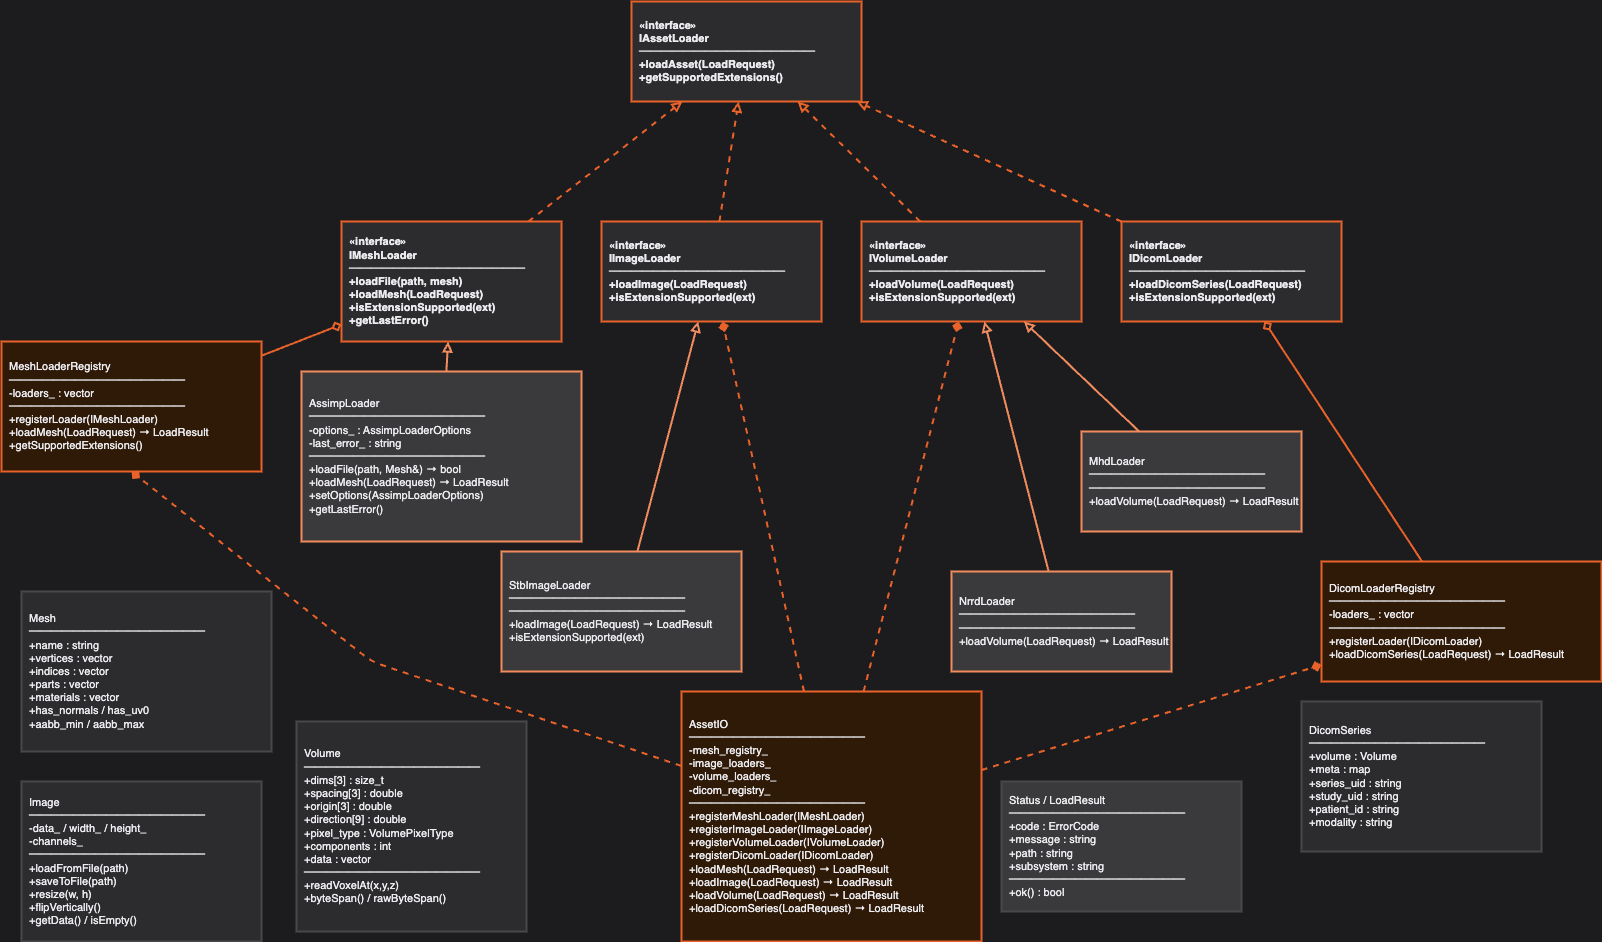

The diagram above was exported from draw.io. Its source (the exported page's mxGraphModel, read from the mxfile embedded in the PNG):
<mxGraphModel dx="1629" dy="613" grid="1" gridSize="10" guides="1" tooltips="1" connect="1" arrows="1" fold="1" page="1" pageScale="1" pageWidth="1800" pageHeight="1300" background="#1C1C1E" math="0" shadow="0">
  <root>
    <mxCell id="0" />
    <mxCell id="1" parent="0" />
    <mxCell id="IAssetLoader" value="«interface»&#10;IAssetLoader&#10;────────────────&#10;+loadAsset(LoadRequest)&#10;+getSupportedExtensions()" style="rounded=0;whiteSpace=wrap;html=1;fillColor=#2C2C2E;strokeColor=#E8622A;strokeWidth=2;fontStyle=1;fontSize=11;align=left;spacingLeft=6;fontColor=#EBEBF0;" parent="1" vertex="1">
      <mxGeometry x="650" y="16" width="230" height="100" as="geometry" />
    </mxCell>
    <mxCell id="IMeshLoader" value="«interface»&#10;IMeshLoader&#10;────────────────&#10;+loadFile(path, mesh)&#10;+loadMesh(LoadRequest)&#10;+isExtensionSupported(ext)&#10;+getLastError()" style="rounded=0;whiteSpace=wrap;html=1;fillColor=#2C2C2E;strokeColor=#E8622A;strokeWidth=2;fontStyle=1;fontSize=11;align=left;spacingLeft=6;fontColor=#EBEBF0;" parent="1" vertex="1">
      <mxGeometry x="360" y="236" width="220" height="120" as="geometry" />
    </mxCell>
    <mxCell id="IImageLoader" value="«interface»&#10;IImageLoader&#10;────────────────&#10;+loadImage(LoadRequest)&#10;+isExtensionSupported(ext)" style="rounded=0;whiteSpace=wrap;html=1;fillColor=#2C2C2E;strokeColor=#E8622A;strokeWidth=2;fontStyle=1;fontSize=11;align=left;spacingLeft=6;fontColor=#EBEBF0;" parent="1" vertex="1">
      <mxGeometry x="620" y="236" width="220" height="100" as="geometry" />
    </mxCell>
    <mxCell id="IVolumeLoader" value="«interface»&#10;IVolumeLoader&#10;────────────────&#10;+loadVolume(LoadRequest)&#10;+isExtensionSupported(ext)" style="rounded=0;whiteSpace=wrap;html=1;fillColor=#2C2C2E;strokeColor=#E8622A;strokeWidth=2;fontStyle=1;fontSize=11;align=left;spacingLeft=6;fontColor=#EBEBF0;" parent="1" vertex="1">
      <mxGeometry x="880" y="236" width="220" height="100" as="geometry" />
    </mxCell>
    <mxCell id="IDicomLoader" value="«interface»&#10;IDicomLoader&#10;────────────────&#10;+loadDicomSeries(LoadRequest)&#10;+isExtensionSupported(ext)" style="rounded=0;whiteSpace=wrap;html=1;fillColor=#2C2C2E;strokeColor=#E8622A;strokeWidth=2;fontStyle=1;fontSize=11;align=left;spacingLeft=6;fontColor=#EBEBF0;" parent="1" vertex="1">
      <mxGeometry x="1140" y="236" width="220" height="100" as="geometry" />
    </mxCell>
    <mxCell id="AssimpLoader" value="AssimpLoader&#10;────────────────&#10;-options_ : AssimpLoaderOptions&#10;-last_error_ : string&#10;────────────────&#10;+loadFile(path, Mesh&amp;) → bool&#10;+loadMesh(LoadRequest) → LoadResult&#10;+setOptions(AssimpLoaderOptions)&#10;+getLastError()" style="rounded=0;whiteSpace=wrap;html=1;fillColor=#3A3A3C;strokeColor=#F28C5E;strokeWidth=2;fontSize=11;align=left;spacingLeft=6;fontColor=#EBEBF0;" parent="1" vertex="1">
      <mxGeometry x="320" y="386" width="280" height="170" as="geometry" />
    </mxCell>
    <mxCell id="StbImageLoader" value="StbImageLoader&#10;────────────────&#10;────────────────&#10;+loadImage(LoadRequest) → LoadResult&#10;+isExtensionSupported(ext)" style="rounded=0;whiteSpace=wrap;html=1;fillColor=#3A3A3C;strokeColor=#F28C5E;strokeWidth=2;fontSize=11;align=left;spacingLeft=6;fontColor=#EBEBF0;" parent="1" vertex="1">
      <mxGeometry x="520" y="566" width="240" height="120" as="geometry" />
    </mxCell>
    <mxCell id="NrrdLoader" value="NrrdLoader&#10;────────────────&#10;────────────────&#10;+loadVolume(LoadRequest) → LoadResult" style="rounded=0;whiteSpace=wrap;html=1;fillColor=#3A3A3C;strokeColor=#F28C5E;strokeWidth=2;fontSize=11;align=left;spacingLeft=6;fontColor=#EBEBF0;" parent="1" vertex="1">
      <mxGeometry x="970" y="586" width="220" height="100" as="geometry" />
    </mxCell>
    <mxCell id="MhdLoader" value="MhdLoader&#10;────────────────&#10;────────────────&#10;+loadVolume(LoadRequest) → LoadResult" style="rounded=0;whiteSpace=wrap;html=1;fillColor=#3A3A3C;strokeColor=#F28C5E;strokeWidth=2;fontSize=11;align=left;spacingLeft=6;fontColor=#EBEBF0;" parent="1" vertex="1">
      <mxGeometry x="1100" y="446" width="220" height="100" as="geometry" />
    </mxCell>
    <mxCell id="MeshLoaderRegistry" value="MeshLoaderRegistry&#10;────────────────&#10;-loaders_ : vector&#10;────────────────&#10;+registerLoader(IMeshLoader)&#10;+loadMesh(LoadRequest) → LoadResult&#10;+getSupportedExtensions()" style="rounded=0;whiteSpace=wrap;html=1;fillColor=#2E1A07;strokeColor=#E8622A;strokeWidth=2;fontSize=11;align=left;spacingLeft=6;fontColor=#EBEBF0;" parent="1" vertex="1">
      <mxGeometry x="20" y="356" width="260" height="130" as="geometry" />
    </mxCell>
    <mxCell id="DicomLoaderRegistry" value="DicomLoaderRegistry&#10;────────────────&#10;-loaders_ : vector&#10;────────────────&#10;+registerLoader(IDicomLoader)&#10;+loadDicomSeries(LoadRequest) → LoadResult" style="rounded=0;whiteSpace=wrap;html=1;fillColor=#2E1A07;strokeColor=#E8622A;strokeWidth=2;fontSize=11;align=left;spacingLeft=6;fontColor=#EBEBF0;" parent="1" vertex="1">
      <mxGeometry x="1340" y="576" width="280" height="120" as="geometry" />
    </mxCell>
    <mxCell id="AssetIO" value="AssetIO&#10;────────────────&#10;-mesh_registry_&#10;-image_loaders_&#10;-volume_loaders_&#10;-dicom_registry_&#10;────────────────&#10;+registerMeshLoader(IMeshLoader)&#10;+registerImageLoader(IImageLoader)&#10;+registerVolumeLoader(IVolumeLoader)&#10;+registerDicomLoader(IDicomLoader)&#10;+loadMesh(LoadRequest) → LoadResult&#10;+loadImage(LoadRequest) → LoadResult&#10;+loadVolume(LoadRequest) → LoadResult&#10;+loadDicomSeries(LoadRequest) → LoadResult" style="rounded=0;whiteSpace=wrap;html=1;fillColor=#2E1A07;strokeColor=#E8622A;strokeWidth=2;fontSize=11;align=left;spacingLeft=6;fontColor=#EBEBF0;" parent="1" vertex="1">
      <mxGeometry x="700" y="706" width="300" height="250" as="geometry" />
    </mxCell>
    <mxCell id="Mesh" value="Mesh&#10;────────────────&#10;+name : string&#10;+vertices : vector&lt;VertexAttributes&gt;&#10;+indices : vector&lt;uint32_t&gt;&#10;+parts : vector&lt;Submesh&gt;&#10;+materials : vector&lt;Material&gt;&#10;+has_normals / has_uv0&#10;+aabb_min / aabb_max" style="rounded=0;whiteSpace=wrap;html=1;fillColor=#2C2C2E;strokeColor=#48484A;strokeWidth=2;fontSize=11;align=left;spacingLeft=6;fontColor=#EBEBF0;" parent="1" vertex="1">
      <mxGeometry x="40" y="606" width="250" height="160" as="geometry" />
    </mxCell>
    <mxCell id="Image2D" value="Image&#10;────────────────&#10;-data_ / width_ / height_&#10;-channels_&#10;────────────────&#10;+loadFromFile(path)&#10;+saveToFile(path)&#10;+resize(w, h)&#10;+flipVertically()&#10;+getData() / isEmpty()" style="rounded=0;whiteSpace=wrap;html=1;fillColor=#2C2C2E;strokeColor=#48484A;strokeWidth=2;fontSize=11;align=left;spacingLeft=6;fontColor=#EBEBF0;" parent="1" vertex="1">
      <mxGeometry x="40" y="796" width="240" height="160" as="geometry" />
    </mxCell>
    <mxCell id="Volume" value="Volume&#10;────────────────&#10;+dims[3] : size_t&#10;+spacing[3] : double&#10;+origin[3] : double&#10;+direction[9] : double&#10;+pixel_type : VolumePixelType&#10;+components : int&#10;+data : vector&lt;uint8_t&gt;&#10;────────────────&#10;+readVoxelAt&lt;T&gt;(x,y,z)&#10;+byteSpan() / rawByteSpan()" style="rounded=0;whiteSpace=wrap;html=1;fillColor=#2C2C2E;strokeColor=#48484A;strokeWidth=2;fontSize=11;align=left;spacingLeft=6;fontColor=#EBEBF0;" parent="1" vertex="1">
      <mxGeometry x="315" y="736" width="230" height="210" as="geometry" />
    </mxCell>
    <mxCell id="Status" value="Status / LoadResult&lt;T&gt;&#10;────────────────&#10;+code : ErrorCode&#10;+message : string&#10;+path : string&#10;+subsystem : string&#10;────────────────&#10;+ok() : bool" style="rounded=0;whiteSpace=wrap;html=1;fillColor=#3A3A3C;strokeColor=#48484A;strokeWidth=2;fontSize=11;align=left;spacingLeft=6;fontColor=#EBEBF0;" parent="1" vertex="1">
      <mxGeometry x="1020" y="796" width="240" height="130" as="geometry" />
    </mxCell>
    <mxCell id="e_mesh_base" style="endArrow=block;endFill=0;html=1;strokeWidth=2;strokeColor=#E8622A;dashed=1;" parent="1" source="IMeshLoader" target="IAssetLoader" edge="1">
      <mxGeometry relative="1" as="geometry" />
    </mxCell>
    <mxCell id="e_img_base" style="endArrow=block;endFill=0;html=1;strokeWidth=2;strokeColor=#E8622A;dashed=1;" parent="1" source="IImageLoader" target="IAssetLoader" edge="1">
      <mxGeometry relative="1" as="geometry" />
    </mxCell>
    <mxCell id="e_vol_base" style="endArrow=block;endFill=0;html=1;strokeWidth=2;strokeColor=#E8622A;dashed=1;" parent="1" source="IVolumeLoader" target="IAssetLoader" edge="1">
      <mxGeometry relative="1" as="geometry" />
    </mxCell>
    <mxCell id="e_dicom_base" style="endArrow=block;endFill=0;html=1;strokeWidth=2;strokeColor=#E8622A;dashed=1;" parent="1" source="IDicomLoader" target="IAssetLoader" edge="1">
      <mxGeometry relative="1" as="geometry" />
    </mxCell>
    <mxCell id="e_assimp_impl" style="endArrow=block;endFill=0;html=1;strokeWidth=2;strokeColor=#F28C5E;" parent="1" source="AssimpLoader" target="IMeshLoader" edge="1">
      <mxGeometry relative="1" as="geometry" />
    </mxCell>
    <mxCell id="e_stb_impl" style="endArrow=block;endFill=0;html=1;strokeWidth=2;strokeColor=#F28C5E;" parent="1" source="StbImageLoader" target="IImageLoader" edge="1">
      <mxGeometry relative="1" as="geometry" />
    </mxCell>
    <mxCell id="e_nrrd_impl" style="endArrow=block;endFill=0;html=1;strokeWidth=2;strokeColor=#F28C5E;" parent="1" source="NrrdLoader" target="IVolumeLoader" edge="1">
      <mxGeometry relative="1" as="geometry" />
    </mxCell>
    <mxCell id="e_mhd_impl" style="endArrow=block;endFill=0;html=1;strokeWidth=2;strokeColor=#F28C5E;" parent="1" source="MhdLoader" target="IVolumeLoader" edge="1">
      <mxGeometry relative="1" as="geometry" />
    </mxCell>
    <mxCell id="e_reg_mesh" style="endArrow=diamond;endFill=0;html=1;strokeWidth=2;strokeColor=#E8622A;" parent="1" source="MeshLoaderRegistry" target="IMeshLoader" edge="1">
      <mxGeometry relative="1" as="geometry" />
    </mxCell>
    <mxCell id="e_reg_dicom" style="endArrow=diamond;endFill=0;html=1;strokeWidth=2;strokeColor=#E8622A;" parent="1" source="DicomLoaderRegistry" target="IDicomLoader" edge="1">
      <mxGeometry relative="1" as="geometry" />
    </mxCell>
    <mxCell id="e_assetio_mesh" style="endArrow=diamond;endFill=1;html=1;strokeWidth=2;strokeColor=#E8622A;dashed=1;entryX=0.5;entryY=1;entryDx=0;entryDy=0;" parent="1" source="AssetIO" target="MeshLoaderRegistry" edge="1">
      <mxGeometry relative="1" as="geometry">
        <Array as="points">
          <mxPoint x="390" y="676" />
        </Array>
      </mxGeometry>
    </mxCell>
    <mxCell id="e_assetio_img" style="endArrow=diamond;endFill=1;html=1;strokeWidth=2;strokeColor=#E8622A;dashed=1;" parent="1" source="AssetIO" target="IImageLoader" edge="1">
      <mxGeometry relative="1" as="geometry" />
    </mxCell>
    <mxCell id="e_assetio_vol" style="endArrow=diamond;endFill=1;html=1;strokeWidth=2;strokeColor=#E8622A;dashed=1;" parent="1" source="AssetIO" target="IVolumeLoader" edge="1">
      <mxGeometry relative="1" as="geometry" />
    </mxCell>
    <mxCell id="e_assetio_dicom" style="endArrow=diamond;endFill=1;html=1;strokeWidth=2;strokeColor=#E8622A;dashed=1;" parent="1" source="AssetIO" target="DicomLoaderRegistry" edge="1">
      <mxGeometry relative="1" as="geometry" />
    </mxCell>
    <mxCell id="DicomSeries" value="DicomSeries&#10;────────────────&#10;+volume : Volume&#10;+meta : map&lt;string,string&gt;&#10;+series_uid : string&#10;+study_uid : string&#10;+patient_id : string&#10;+modality : string" style="rounded=0;whiteSpace=wrap;html=1;fillColor=#2C2C2E;strokeColor=#48484A;strokeWidth=2;fontSize=11;align=left;spacingLeft=6;fontColor=#EBEBF0;" parent="1" vertex="1">
      <mxGeometry x="1320" y="716" width="240" height="150" as="geometry" />
    </mxCell>
  </root>
</mxGraphModel>